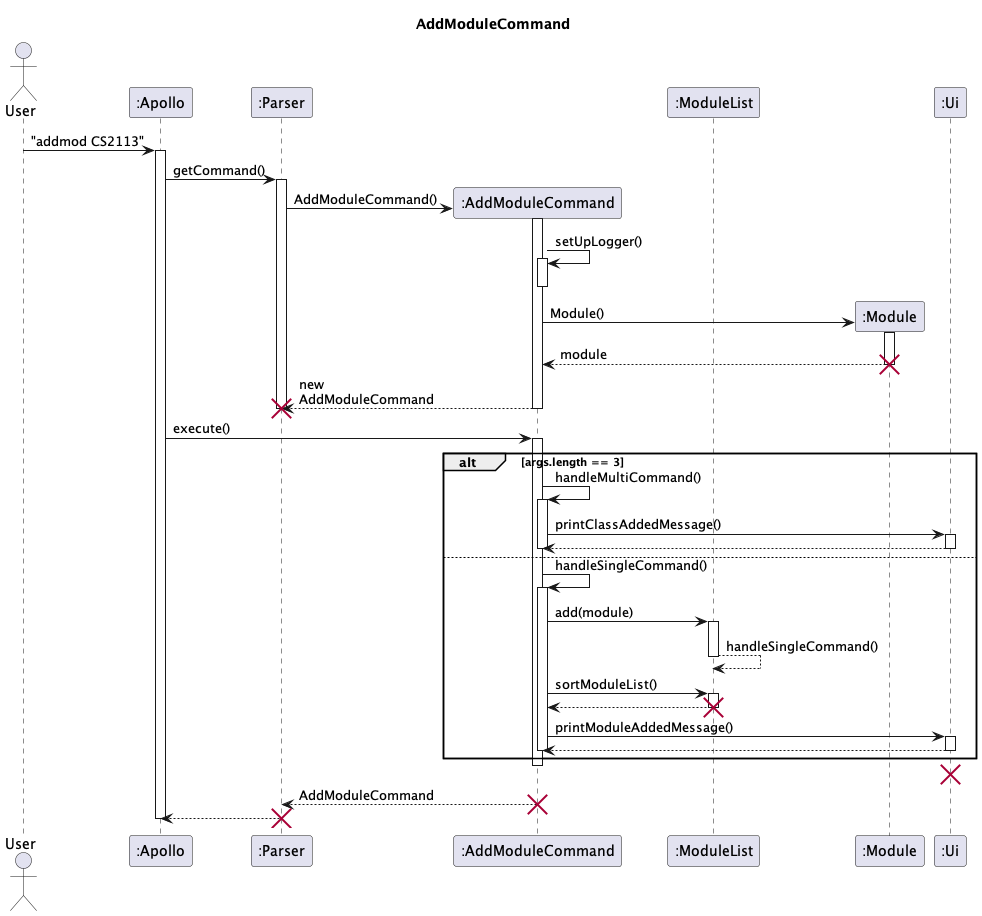

The diagram above was rendered by PlantUML. Its source (embedded in the PNG):
@startuml
'https://plantuml.com/sequence-diagram

skinparam maxMessageSize 150

title AddModuleCommand

actor User
participant ":Apollo" as Apollo
participant ":Parser" as Parser
participant ":AddModuleCommand" as AddModuleCommand
participant ":ModuleList" as ModuleList
participant ":Module" as Module
participant ":Ui" as Ui

User -> Apollo : "addmod CS2113"
activate Apollo

Apollo -> Parser : getCommand()
activate Parser

Parser -> AddModuleCommand** : AddModuleCommand()
activate AddModuleCommand
AddModuleCommand -> AddModuleCommand : setUpLogger()
activate AddModuleCommand
deactivate AddModuleCommand

AddModuleCommand -> Module** : Module()
activate Module
Module --> AddModuleCommand : module
deactivate Module
destroy Module

AddModuleCommand --> Parser: new AddModuleCommand
deactivate AddModuleCommand
deactivate Parser
destroy Parser

Apollo -> AddModuleCommand : execute()
activate AddModuleCommand
alt args.length == 3
    AddModuleCommand -> AddModuleCommand : handleMultiCommand()
    activate AddModuleCommand
    AddModuleCommand -> Ui : printClassAddedMessage()
    activate Ui
    Ui --> AddModuleCommand
    deactivate Ui
    deactivate AddModuleCommand
else
    AddModuleCommand -> AddModuleCommand : handleSingleCommand()
    activate AddModuleCommand
    AddModuleCommand -> ModuleList: add(module)
    activate ModuleList
    ModuleList --> ModuleList: handleSingleCommand()
    deactivate ModuleList

    AddModuleCommand -> ModuleList : sortModuleList()
    activate ModuleList
    ModuleList --> AddModuleCommand
    deactivate ModuleList
    destroy ModuleList

    AddModuleCommand -> Ui : printModuleAddedMessage()
    activate Ui
    Ui --> AddModuleCommand
    deactivate AddModuleCommand
    deactivate Ui

end
deactivate AddModuleCommand
destroy Ui
AddModuleCommand --> Parser : AddModuleCommand
deactivate AddModuleCommand
destroy AddModuleCommand
Parser --> Apollo
deactivate Parser
destroy Parser
deactivate Apollo

@enduml